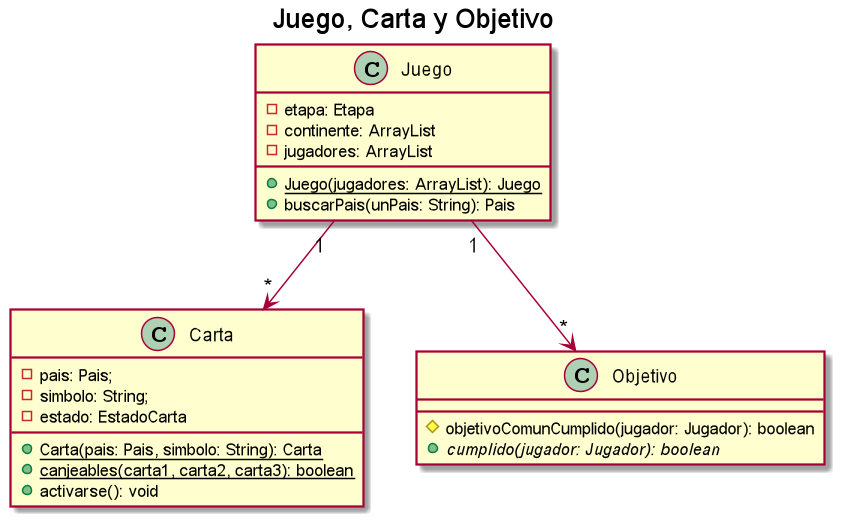

The diagram above was rendered by PlantUML. Its source (embedded in the PNG):
@startuml

title Juego, Carta y Objetivo

class Juego {
    - etapa: Etapa
    - continente: ArrayList
    - jugadores: ArrayList
    + {static} Juego(jugadores: ArrayList): Juego
    + buscarPais(unPais: String): Pais
}

Juego "1" --> "*" Carta

class Carta {
    - pais: Pais;
    - simbolo: String;
    - estado: EstadoCarta
    + {static} Carta(pais: Pais, simbolo: String): Carta
    + {static} canjeables(carta1, carta2, carta3): boolean
    + activarse(): void
}

Juego "1" --> "*" Objetivo

class Objetivo {
    # objetivoComunCumplido(jugador: Jugador): boolean
    + {abstract} cumplido(jugador: Jugador): boolean
}

@enduml